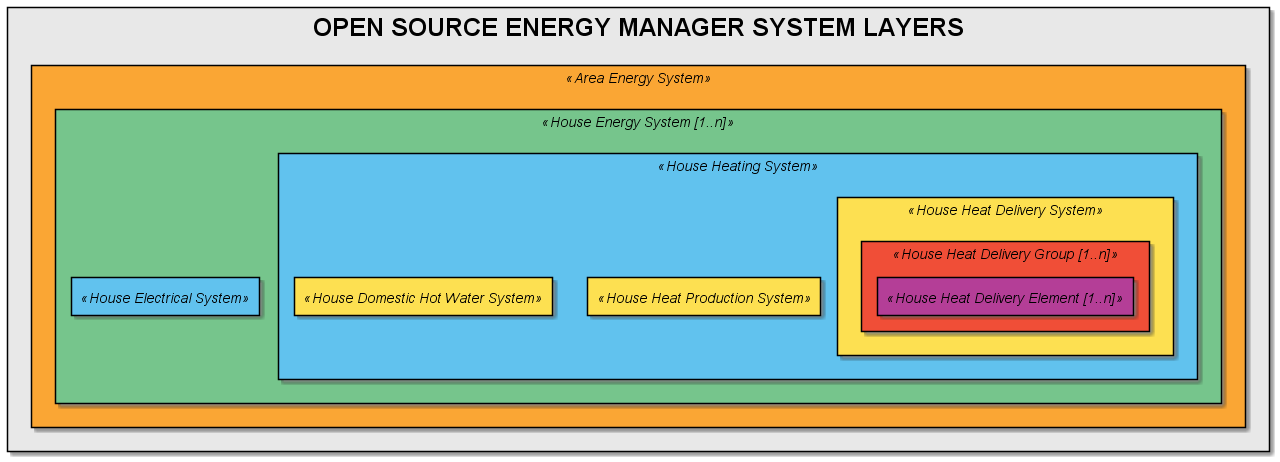

The diagram above was rendered by PlantUML. Its source (embedded in the PNG):
@startuml

skinparam rectangle {
    BackgroundColor E8E8E8
    FontColor Black
    FontSize 25
    
    BackgroundColor<<Area Energy System>> faa634

    BackgroundColor<<House Energy System [1..n]>> 76c58c

    BackgroundColor<<House Heating System>> 61c2ee
    BackgroundColor<<House Electrical System>> 61c2ee

    BackgroundColor<<House Domestic Hot Water System>> fde051
    BackgroundColor<<House Heat Production System>> fde051
    BackgroundColor<<House Heat Delivery System>> fde051
    BackgroundColor<<House Electricity Production System>> fde051
    
    BackgroundColor<<House Heat Delivery Group [1..n]>> f04e37
    BackgroundColor<<House Heat Delivery Element [1..n]>> b43e97
}

rectangle "OPEN SOURCE ENERGY MANAGER SYSTEM LAYERS" {
    rectangle <<Area Energy System>> {
        rectangle <<House Energy System [1..n]>> {
            rectangle <<House Electrical System>> {
            }
            rectangle <<House Heating System>> {
                rectangle <<House Heat Production System>> {
                }
                rectangle <<House Heat Delivery System>> {
                    rectangle <<House Heat Delivery Group [1..n]>> {
                        rectangle <<House Heat Delivery Element [1..n]>> {
                        }
                    }
                }
                rectangle <<House Domestic Hot Water System>> {
                }
            }
        }
    }
}

@enduml